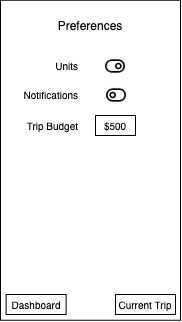

The diagram above was exported from draw.io. Its source (the exported page's mxGraphModel, read from the mxfile embedded in the PNG):
<mxGraphModel dx="269" dy="318" grid="1" gridSize="10" guides="1" tooltips="1" connect="1" arrows="1" fold="1" page="1" pageScale="1" pageWidth="850" pageHeight="1100" math="0" shadow="0">
  <root>
    <mxCell id="0" />
    <mxCell id="1" parent="0" />
    <mxCell id="xMF9UimXTa22bZ9r-3Au-1" value="" style="rounded=0;whiteSpace=wrap;html=1;" parent="1" vertex="1">
      <mxGeometry x="310" y="74.75" width="180" height="320" as="geometry" />
    </mxCell>
    <mxCell id="xMF9UimXTa22bZ9r-3Au-39" value="&lt;font style=&quot;font-size: 10px&quot;&gt;Dashboard&lt;/font&gt;" style="rounded=0;whiteSpace=wrap;html=1;strokeColor=#000000;" parent="1" vertex="1">
      <mxGeometry x="315.62" y="369" width="60" height="20" as="geometry" />
    </mxCell>
    <mxCell id="xMF9UimXTa22bZ9r-3Au-40" value="Preferences" style="text;html=1;strokeColor=none;fillColor=none;align=center;verticalAlign=middle;whiteSpace=wrap;rounded=0;" parent="1" vertex="1">
      <mxGeometry x="350" y="90" width="100" height="20" as="geometry" />
    </mxCell>
    <mxCell id="SgbXJlq1UzICCryY1L2F-8" value="&lt;font style=&quot;font-size: 10px&quot;&gt;Current Trip&lt;/font&gt;" style="rounded=0;whiteSpace=wrap;html=1;strokeColor=#000000;" parent="1" vertex="1">
      <mxGeometry x="425" y="369" width="60" height="20" as="geometry" />
    </mxCell>
    <mxCell id="7L-uy8zuy6uw2uOyhPjZ-8" value="" style="shape=image;html=1;verticalAlign=top;verticalLabelPosition=bottom;labelBackgroundColor=#ffffff;imageAspect=0;image=https://cdn1.iconfinder.com/data/icons/feather-2/24/toggle-right-128.png;glass=0;aspect=fixed;" vertex="1" parent="1">
      <mxGeometry x="415" y="131" width="20" height="20" as="geometry" />
    </mxCell>
    <mxCell id="7L-uy8zuy6uw2uOyhPjZ-9" value="Units" style="text;html=1;fillColor=none;align=right;verticalAlign=middle;whiteSpace=wrap;rounded=0;fontSize=10;" vertex="1" parent="1">
      <mxGeometry x="340" y="130" width="50" height="20" as="geometry" />
    </mxCell>
    <mxCell id="7L-uy8zuy6uw2uOyhPjZ-11" value="Trip Budget" style="text;html=1;fillColor=none;align=right;verticalAlign=middle;whiteSpace=wrap;rounded=0;fontSize=10;" vertex="1" parent="1">
      <mxGeometry x="330" y="190" width="60" height="20" as="geometry" />
    </mxCell>
    <mxCell id="7L-uy8zuy6uw2uOyhPjZ-12" value="$500" style="text;html=1;fillColor=none;align=center;verticalAlign=middle;whiteSpace=wrap;rounded=0;glass=0;fontSize=10;strokeColor=#000000;" vertex="1" parent="1">
      <mxGeometry x="405" y="190" width="40" height="20" as="geometry" />
    </mxCell>
    <mxCell id="7L-uy8zuy6uw2uOyhPjZ-13" value="" style="shape=image;html=1;verticalAlign=top;verticalLabelPosition=bottom;labelBackgroundColor=#ffffff;imageAspect=0;image=https://cdn1.iconfinder.com/data/icons/feather-2/24/toggle-right-128.png;glass=0;aspect=fixed;flipH=1;" vertex="1" parent="1">
      <mxGeometry x="415" y="160" width="20" height="20" as="geometry" />
    </mxCell>
    <mxCell id="7L-uy8zuy6uw2uOyhPjZ-14" value="Notifications" style="text;html=1;fillColor=none;align=right;verticalAlign=middle;whiteSpace=wrap;rounded=0;fontSize=10;" vertex="1" parent="1">
      <mxGeometry x="330" y="159" width="60" height="20" as="geometry" />
    </mxCell>
  </root>
</mxGraphModel>